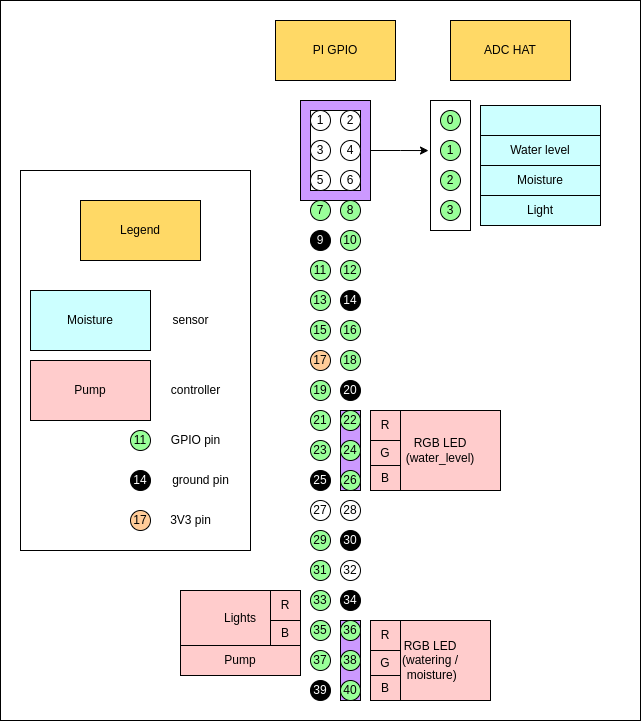

The diagram above was exported from draw.io. Its source (the exported page's mxGraphModel, read from the mxfile embedded in the PNG):
<mxGraphModel dx="1434" dy="889" grid="1" gridSize="10" guides="1" tooltips="1" connect="1" arrows="1" fold="1" page="1" pageScale="1" pageWidth="827" pageHeight="1169" math="0" shadow="0">
  <root>
    <mxCell id="0" />
    <mxCell id="1" parent="0" />
    <mxCell id="VjOPZn-xWlGUPiqA6m58-95" value="" style="rounded=0;whiteSpace=wrap;html=1;strokeColor=default;fontColor=#000000;fillColor=#FFFFFF;" parent="1" vertex="1">
      <mxGeometry x="70" y="130" width="640" height="720" as="geometry" />
    </mxCell>
    <mxCell id="hfz7LXhfsWjKZ5DqgxQD-3" value="" style="rounded=0;whiteSpace=wrap;html=1;fontColor=#FFFFFF;fillColor=#CC99FF;" vertex="1" parent="1">
      <mxGeometry x="410" y="540" width="20" height="80" as="geometry" />
    </mxCell>
    <mxCell id="VjOPZn-xWlGUPiqA6m58-49" value="" style="rounded=0;whiteSpace=wrap;html=1;fontColor=#FFFFFF;fillColor=#CC99FF;" parent="1" vertex="1">
      <mxGeometry x="410" y="750" width="20" height="80" as="geometry" />
    </mxCell>
    <mxCell id="VjOPZn-xWlGUPiqA6m58-63" style="edgeStyle=orthogonalEdgeStyle;rounded=0;orthogonalLoop=1;jettySize=auto;html=1;entryX=-0.05;entryY=0.385;entryDx=0;entryDy=0;entryPerimeter=0;fontColor=#000000;" parent="1" source="VjOPZn-xWlGUPiqA6m58-44" target="VjOPZn-xWlGUPiqA6m58-56" edge="1">
      <mxGeometry relative="1" as="geometry" />
    </mxCell>
    <mxCell id="VjOPZn-xWlGUPiqA6m58-44" value="" style="rounded=0;whiteSpace=wrap;html=1;fillColor=#CC99FF;" parent="1" vertex="1">
      <mxGeometry x="370" y="230" width="70" height="100" as="geometry" />
    </mxCell>
    <mxCell id="VjOPZn-xWlGUPiqA6m58-43" value="" style="rounded=0;whiteSpace=wrap;html=1;fillColor=default;" parent="1" vertex="1">
      <mxGeometry x="380" y="240" width="50" height="80" as="geometry" />
    </mxCell>
    <mxCell id="VjOPZn-xWlGUPiqA6m58-3" value="1" style="ellipse;whiteSpace=wrap;html=1;aspect=fixed;" parent="1" vertex="1">
      <mxGeometry x="380" y="240" width="20" height="20" as="geometry" />
    </mxCell>
    <mxCell id="VjOPZn-xWlGUPiqA6m58-4" value="2" style="ellipse;whiteSpace=wrap;html=1;aspect=fixed;" parent="1" vertex="1">
      <mxGeometry x="410" y="240" width="20" height="20" as="geometry" />
    </mxCell>
    <mxCell id="VjOPZn-xWlGUPiqA6m58-5" value="4" style="ellipse;whiteSpace=wrap;html=1;aspect=fixed;" parent="1" vertex="1">
      <mxGeometry x="410" y="270" width="20" height="20" as="geometry" />
    </mxCell>
    <mxCell id="VjOPZn-xWlGUPiqA6m58-6" value="3" style="ellipse;whiteSpace=wrap;html=1;aspect=fixed;" parent="1" vertex="1">
      <mxGeometry x="380" y="270" width="20" height="20" as="geometry" />
    </mxCell>
    <mxCell id="VjOPZn-xWlGUPiqA6m58-7" value="6" style="ellipse;whiteSpace=wrap;html=1;aspect=fixed;" parent="1" vertex="1">
      <mxGeometry x="410" y="300" width="20" height="20" as="geometry" />
    </mxCell>
    <mxCell id="VjOPZn-xWlGUPiqA6m58-8" value="5" style="ellipse;whiteSpace=wrap;html=1;aspect=fixed;" parent="1" vertex="1">
      <mxGeometry x="380" y="300" width="20" height="20" as="geometry" />
    </mxCell>
    <mxCell id="VjOPZn-xWlGUPiqA6m58-9" value="8" style="ellipse;whiteSpace=wrap;html=1;aspect=fixed;fillColor=#99FF99;" parent="1" vertex="1">
      <mxGeometry x="410" y="330" width="20" height="20" as="geometry" />
    </mxCell>
    <mxCell id="VjOPZn-xWlGUPiqA6m58-10" value="7" style="ellipse;whiteSpace=wrap;html=1;aspect=fixed;fillColor=#99FF99;" parent="1" vertex="1">
      <mxGeometry x="380" y="330" width="20" height="20" as="geometry" />
    </mxCell>
    <mxCell id="VjOPZn-xWlGUPiqA6m58-11" value="10" style="ellipse;whiteSpace=wrap;html=1;aspect=fixed;fillColor=#99FF99;" parent="1" vertex="1">
      <mxGeometry x="410" y="360" width="20" height="20" as="geometry" />
    </mxCell>
    <mxCell id="VjOPZn-xWlGUPiqA6m58-12" value="&lt;font color=&quot;#f0f0f0&quot;&gt;9&lt;/font&gt;" style="ellipse;whiteSpace=wrap;html=1;aspect=fixed;fillColor=#000000;" parent="1" vertex="1">
      <mxGeometry x="380" y="360" width="20" height="20" as="geometry" />
    </mxCell>
    <mxCell id="VjOPZn-xWlGUPiqA6m58-13" value="&lt;font color=&quot;#ffffff&quot;&gt;20&lt;/font&gt;" style="ellipse;whiteSpace=wrap;html=1;aspect=fixed;fillColor=#000000;" parent="1" vertex="1">
      <mxGeometry x="410" y="510" width="20" height="20" as="geometry" />
    </mxCell>
    <mxCell id="VjOPZn-xWlGUPiqA6m58-14" value="19" style="ellipse;whiteSpace=wrap;html=1;aspect=fixed;fillColor=#99FF99;" parent="1" vertex="1">
      <mxGeometry x="380" y="510" width="20" height="20" as="geometry" />
    </mxCell>
    <mxCell id="VjOPZn-xWlGUPiqA6m58-15" value="11" style="ellipse;whiteSpace=wrap;html=1;aspect=fixed;fillColor=#99FF99;" parent="1" vertex="1">
      <mxGeometry x="380" y="390" width="20" height="20" as="geometry" />
    </mxCell>
    <mxCell id="VjOPZn-xWlGUPiqA6m58-16" value="12" style="ellipse;whiteSpace=wrap;html=1;aspect=fixed;fillColor=#99FF99;" parent="1" vertex="1">
      <mxGeometry x="410" y="390" width="20" height="20" as="geometry" />
    </mxCell>
    <mxCell id="VjOPZn-xWlGUPiqA6m58-17" value="&lt;font color=&quot;#ffffff&quot;&gt;14&lt;/font&gt;" style="ellipse;whiteSpace=wrap;html=1;aspect=fixed;fillColor=#000000;" parent="1" vertex="1">
      <mxGeometry x="410" y="420" width="20" height="20" as="geometry" />
    </mxCell>
    <mxCell id="VjOPZn-xWlGUPiqA6m58-18" value="13" style="ellipse;whiteSpace=wrap;html=1;aspect=fixed;fillColor=#99FF99;" parent="1" vertex="1">
      <mxGeometry x="380" y="420" width="20" height="20" as="geometry" />
    </mxCell>
    <mxCell id="VjOPZn-xWlGUPiqA6m58-19" value="15" style="ellipse;whiteSpace=wrap;html=1;aspect=fixed;fillColor=#99FF99;" parent="1" vertex="1">
      <mxGeometry x="380" y="450" width="20" height="20" as="geometry" />
    </mxCell>
    <mxCell id="VjOPZn-xWlGUPiqA6m58-20" value="16" style="ellipse;whiteSpace=wrap;html=1;aspect=fixed;fillColor=#99FF99;" parent="1" vertex="1">
      <mxGeometry x="410" y="450" width="20" height="20" as="geometry" />
    </mxCell>
    <mxCell id="VjOPZn-xWlGUPiqA6m58-21" value="18" style="ellipse;whiteSpace=wrap;html=1;aspect=fixed;fillColor=#99FF99;" parent="1" vertex="1">
      <mxGeometry x="410" y="480" width="20" height="20" as="geometry" />
    </mxCell>
    <mxCell id="VjOPZn-xWlGUPiqA6m58-22" value="17" style="ellipse;whiteSpace=wrap;html=1;aspect=fixed;fillColor=#FFCC99;" parent="1" vertex="1">
      <mxGeometry x="380" y="480" width="20" height="20" as="geometry" />
    </mxCell>
    <mxCell id="VjOPZn-xWlGUPiqA6m58-23" value="21" style="ellipse;whiteSpace=wrap;html=1;aspect=fixed;fillColor=#99FF99;" parent="1" vertex="1">
      <mxGeometry x="380" y="540" width="20" height="20" as="geometry" />
    </mxCell>
    <mxCell id="VjOPZn-xWlGUPiqA6m58-24" value="22" style="ellipse;whiteSpace=wrap;html=1;aspect=fixed;fillColor=#99FF99;" parent="1" vertex="1">
      <mxGeometry x="410" y="540" width="20" height="20" as="geometry" />
    </mxCell>
    <mxCell id="VjOPZn-xWlGUPiqA6m58-25" value="24" style="ellipse;whiteSpace=wrap;html=1;aspect=fixed;fillColor=#99FF99;" parent="1" vertex="1">
      <mxGeometry x="410" y="570" width="20" height="20" as="geometry" />
    </mxCell>
    <mxCell id="VjOPZn-xWlGUPiqA6m58-26" value="23" style="ellipse;whiteSpace=wrap;html=1;aspect=fixed;fillColor=#99FF99;" parent="1" vertex="1">
      <mxGeometry x="380" y="570" width="20" height="20" as="geometry" />
    </mxCell>
    <mxCell id="VjOPZn-xWlGUPiqA6m58-27" value="26" style="ellipse;whiteSpace=wrap;html=1;aspect=fixed;fillColor=#99FF99;" parent="1" vertex="1">
      <mxGeometry x="410" y="600" width="20" height="20" as="geometry" />
    </mxCell>
    <mxCell id="VjOPZn-xWlGUPiqA6m58-28" value="&lt;font color=&quot;#ffffff&quot;&gt;25&lt;/font&gt;" style="ellipse;whiteSpace=wrap;html=1;aspect=fixed;fillColor=#000000;" parent="1" vertex="1">
      <mxGeometry x="380" y="600" width="20" height="20" as="geometry" />
    </mxCell>
    <mxCell id="VjOPZn-xWlGUPiqA6m58-29" value="28" style="ellipse;whiteSpace=wrap;html=1;aspect=fixed;" parent="1" vertex="1">
      <mxGeometry x="410" y="630" width="20" height="20" as="geometry" />
    </mxCell>
    <mxCell id="VjOPZn-xWlGUPiqA6m58-30" value="27" style="ellipse;whiteSpace=wrap;html=1;aspect=fixed;" parent="1" vertex="1">
      <mxGeometry x="380" y="630" width="20" height="20" as="geometry" />
    </mxCell>
    <mxCell id="VjOPZn-xWlGUPiqA6m58-31" value="&lt;font color=&quot;#ffffff&quot;&gt;30&lt;/font&gt;" style="ellipse;whiteSpace=wrap;html=1;aspect=fixed;fillColor=#000000;" parent="1" vertex="1">
      <mxGeometry x="410" y="660" width="20" height="20" as="geometry" />
    </mxCell>
    <mxCell id="VjOPZn-xWlGUPiqA6m58-32" value="29" style="ellipse;whiteSpace=wrap;html=1;aspect=fixed;fillColor=#99FF99;" parent="1" vertex="1">
      <mxGeometry x="380" y="660" width="20" height="20" as="geometry" />
    </mxCell>
    <mxCell id="VjOPZn-xWlGUPiqA6m58-33" value="40" style="ellipse;whiteSpace=wrap;html=1;aspect=fixed;fillColor=#99FF99;" parent="1" vertex="1">
      <mxGeometry x="410" y="810" width="20" height="20" as="geometry" />
    </mxCell>
    <mxCell id="VjOPZn-xWlGUPiqA6m58-34" value="&lt;font color=&quot;#ffffff&quot;&gt;39&lt;/font&gt;" style="ellipse;whiteSpace=wrap;html=1;aspect=fixed;fillColor=#000000;" parent="1" vertex="1">
      <mxGeometry x="380" y="810" width="20" height="20" as="geometry" />
    </mxCell>
    <mxCell id="VjOPZn-xWlGUPiqA6m58-35" value="31" style="ellipse;whiteSpace=wrap;html=1;aspect=fixed;fillColor=#99FF99;" parent="1" vertex="1">
      <mxGeometry x="380" y="690" width="20" height="20" as="geometry" />
    </mxCell>
    <mxCell id="VjOPZn-xWlGUPiqA6m58-36" value="32" style="ellipse;whiteSpace=wrap;html=1;aspect=fixed;" parent="1" vertex="1">
      <mxGeometry x="410" y="690" width="20" height="20" as="geometry" />
    </mxCell>
    <mxCell id="VjOPZn-xWlGUPiqA6m58-37" value="&lt;font color=&quot;#ffffff&quot;&gt;34&lt;/font&gt;" style="ellipse;whiteSpace=wrap;html=1;aspect=fixed;fillColor=#000000;" parent="1" vertex="1">
      <mxGeometry x="410" y="720" width="20" height="20" as="geometry" />
    </mxCell>
    <mxCell id="VjOPZn-xWlGUPiqA6m58-38" value="33" style="ellipse;whiteSpace=wrap;html=1;aspect=fixed;fillColor=#99FF99;" parent="1" vertex="1">
      <mxGeometry x="380" y="720" width="20" height="20" as="geometry" />
    </mxCell>
    <mxCell id="VjOPZn-xWlGUPiqA6m58-39" value="35" style="ellipse;whiteSpace=wrap;html=1;aspect=fixed;fillColor=#99FF99;" parent="1" vertex="1">
      <mxGeometry x="380" y="750" width="20" height="20" as="geometry" />
    </mxCell>
    <mxCell id="VjOPZn-xWlGUPiqA6m58-40" value="36" style="ellipse;whiteSpace=wrap;html=1;aspect=fixed;fillColor=#99FF99;" parent="1" vertex="1">
      <mxGeometry x="410" y="750" width="20" height="20" as="geometry" />
    </mxCell>
    <mxCell id="VjOPZn-xWlGUPiqA6m58-41" value="38" style="ellipse;whiteSpace=wrap;html=1;aspect=fixed;fillColor=#99FF99;" parent="1" vertex="1">
      <mxGeometry x="410" y="780" width="20" height="20" as="geometry" />
    </mxCell>
    <mxCell id="VjOPZn-xWlGUPiqA6m58-42" value="37" style="ellipse;whiteSpace=wrap;html=1;aspect=fixed;fillColor=#99FF99;" parent="1" vertex="1">
      <mxGeometry x="380" y="780" width="20" height="20" as="geometry" />
    </mxCell>
    <mxCell id="VjOPZn-xWlGUPiqA6m58-45" value="ADC HAT" style="rounded=0;whiteSpace=wrap;html=1;fillColor=#FFD966;" parent="1" vertex="1">
      <mxGeometry x="520" y="150" width="120" height="60" as="geometry" />
    </mxCell>
    <mxCell id="VjOPZn-xWlGUPiqA6m58-51" value="&lt;font style=&quot;--darkreader-inline-color:#181a1b;&quot; data-darkreader-inline-color=&quot;&quot; color=&quot;#000000&quot;&gt;RGB LED&lt;br&gt;(watering /&lt;br&gt;&amp;nbsp;moisture)&lt;br&gt;&lt;/font&gt;" style="rounded=0;whiteSpace=wrap;html=1;fontColor=#FFFFFF;fillColor=#FFCCCC;" parent="1" vertex="1">
      <mxGeometry x="440" y="750" width="120" height="80" as="geometry" />
    </mxCell>
    <mxCell id="VjOPZn-xWlGUPiqA6m58-52" value="" style="rounded=0;whiteSpace=wrap;html=1;fontColor=#000000;fillColor=#FFFFFF;strokeColor=none;" parent="1" vertex="1">
      <mxGeometry x="440" y="750" width="30" height="80" as="geometry" />
    </mxCell>
    <mxCell id="VjOPZn-xWlGUPiqA6m58-56" value="" style="rounded=0;whiteSpace=wrap;html=1;fontColor=#000000;fillColor=#FFFFFF;" parent="1" vertex="1">
      <mxGeometry x="500" y="230" width="40" height="130" as="geometry" />
    </mxCell>
    <mxCell id="VjOPZn-xWlGUPiqA6m58-58" value="0" style="ellipse;whiteSpace=wrap;html=1;aspect=fixed;fillColor=#99FF99;" parent="1" vertex="1">
      <mxGeometry x="510" y="240" width="20" height="20" as="geometry" />
    </mxCell>
    <mxCell id="VjOPZn-xWlGUPiqA6m58-59" value="1" style="ellipse;whiteSpace=wrap;html=1;aspect=fixed;fillColor=#99FF99;" parent="1" vertex="1">
      <mxGeometry x="510" y="270" width="20" height="20" as="geometry" />
    </mxCell>
    <mxCell id="VjOPZn-xWlGUPiqA6m58-60" value="2" style="ellipse;whiteSpace=wrap;html=1;aspect=fixed;fillColor=#99FF99;" parent="1" vertex="1">
      <mxGeometry x="510" y="300" width="20" height="20" as="geometry" />
    </mxCell>
    <mxCell id="VjOPZn-xWlGUPiqA6m58-61" value="3" style="ellipse;whiteSpace=wrap;html=1;aspect=fixed;fillColor=#99FF99;" parent="1" vertex="1">
      <mxGeometry x="510" y="330" width="20" height="20" as="geometry" />
    </mxCell>
    <mxCell id="VjOPZn-xWlGUPiqA6m58-62" value="PI GPIO" style="rounded=0;whiteSpace=wrap;html=1;fontColor=#000000;fillColor=#FFD966;" parent="1" vertex="1">
      <mxGeometry x="345" y="150" width="120" height="60" as="geometry" />
    </mxCell>
    <mxCell id="VjOPZn-xWlGUPiqA6m58-65" value="" style="rounded=0;whiteSpace=wrap;html=1;fontColor=#000000;fillColor=#CCFFFF;" parent="1" vertex="1">
      <mxGeometry x="550" y="235" width="120" height="30" as="geometry" />
    </mxCell>
    <mxCell id="VjOPZn-xWlGUPiqA6m58-66" value="Water level" style="rounded=0;whiteSpace=wrap;html=1;fontColor=#000000;fillColor=#CCFFFF;" parent="1" vertex="1">
      <mxGeometry x="550" y="265" width="120" height="30" as="geometry" />
    </mxCell>
    <mxCell id="VjOPZn-xWlGUPiqA6m58-67" value="Moisture" style="rounded=0;whiteSpace=wrap;html=1;fontColor=#000000;fillColor=#CCFFFF;" parent="1" vertex="1">
      <mxGeometry x="550" y="295" width="120" height="30" as="geometry" />
    </mxCell>
    <mxCell id="VjOPZn-xWlGUPiqA6m58-69" value="Light" style="rounded=0;whiteSpace=wrap;html=1;fontColor=#000000;fillColor=#CCFFFF;" parent="1" vertex="1">
      <mxGeometry x="550" y="325" width="120" height="30" as="geometry" />
    </mxCell>
    <mxCell id="VjOPZn-xWlGUPiqA6m58-71" value="Pump" style="rounded=0;whiteSpace=wrap;html=1;fontColor=#000000;fillColor=#FFCCCC;" parent="1" vertex="1">
      <mxGeometry x="250" y="775" width="120" height="30" as="geometry" />
    </mxCell>
    <mxCell id="VjOPZn-xWlGUPiqA6m58-73" value="Lights" style="rounded=0;whiteSpace=wrap;html=1;fontColor=#000000;fillColor=#FFCCCC;" parent="1" vertex="1">
      <mxGeometry x="250" y="720" width="120" height="55" as="geometry" />
    </mxCell>
    <mxCell id="VjOPZn-xWlGUPiqA6m58-76" value="R" style="rounded=0;whiteSpace=wrap;html=1;fontColor=#000000;fillColor=#FFCCCC;" parent="1" vertex="1">
      <mxGeometry x="340" y="720" width="30" height="30" as="geometry" />
    </mxCell>
    <mxCell id="VjOPZn-xWlGUPiqA6m58-77" value="B" style="rounded=0;whiteSpace=wrap;html=1;fontColor=#000000;fillColor=#FFCCCC;" parent="1" vertex="1">
      <mxGeometry x="340" y="750" width="30" height="25" as="geometry" />
    </mxCell>
    <mxCell id="VjOPZn-xWlGUPiqA6m58-84" value="R" style="rounded=0;whiteSpace=wrap;html=1;fontColor=#000000;fillColor=#FFCCCC;" parent="1" vertex="1">
      <mxGeometry x="440" y="750" width="30" height="30" as="geometry" />
    </mxCell>
    <mxCell id="VjOPZn-xWlGUPiqA6m58-85" value="B" style="rounded=0;whiteSpace=wrap;html=1;fontColor=#000000;fillColor=#FFCCCC;" parent="1" vertex="1">
      <mxGeometry x="440" y="805" width="30" height="25" as="geometry" />
    </mxCell>
    <mxCell id="VjOPZn-xWlGUPiqA6m58-86" value="G" style="rounded=0;whiteSpace=wrap;html=1;fontColor=#000000;fillColor=#FFCCCC;" parent="1" vertex="1">
      <mxGeometry x="440" y="780" width="30" height="25" as="geometry" />
    </mxCell>
    <mxCell id="VjOPZn-xWlGUPiqA6m58-94" value="" style="group" parent="1" vertex="1" connectable="0">
      <mxGeometry x="90" y="300" width="230" height="380" as="geometry" />
    </mxCell>
    <mxCell id="VjOPZn-xWlGUPiqA6m58-93" value="" style="rounded=0;whiteSpace=wrap;html=1;strokeColor=default;fontColor=#000000;fillColor=#FFFFFF;" parent="VjOPZn-xWlGUPiqA6m58-94" vertex="1">
      <mxGeometry width="230" height="380" as="geometry" />
    </mxCell>
    <mxCell id="VjOPZn-xWlGUPiqA6m58-78" value="Legend" style="rounded=0;whiteSpace=wrap;html=1;fontColor=#000000;fillColor=#FFD966;" parent="VjOPZn-xWlGUPiqA6m58-94" vertex="1">
      <mxGeometry x="60" y="30" width="120" height="60" as="geometry" />
    </mxCell>
    <mxCell id="VjOPZn-xWlGUPiqA6m58-79" value="Moisture" style="rounded=0;whiteSpace=wrap;html=1;fontColor=#000000;fillColor=#CCFFFF;" parent="VjOPZn-xWlGUPiqA6m58-94" vertex="1">
      <mxGeometry x="10" y="120" width="120" height="60" as="geometry" />
    </mxCell>
    <mxCell id="VjOPZn-xWlGUPiqA6m58-80" value="11" style="ellipse;whiteSpace=wrap;html=1;aspect=fixed;fontColor=#000000;fillColor=#99FF99;" parent="VjOPZn-xWlGUPiqA6m58-94" vertex="1">
      <mxGeometry x="110" y="260" width="20" height="20" as="geometry" />
    </mxCell>
    <mxCell id="VjOPZn-xWlGUPiqA6m58-81" value="&lt;font color=&quot;#ffffff&quot;&gt;14&lt;/font&gt;" style="ellipse;whiteSpace=wrap;html=1;aspect=fixed;fillColor=#000000;" parent="VjOPZn-xWlGUPiqA6m58-94" vertex="1">
      <mxGeometry x="110" y="300" width="20" height="20" as="geometry" />
    </mxCell>
    <mxCell id="VjOPZn-xWlGUPiqA6m58-82" value="sensor" style="text;html=1;align=center;verticalAlign=middle;resizable=0;points=[];autosize=1;strokeColor=none;fillColor=none;fontColor=#000000;" parent="VjOPZn-xWlGUPiqA6m58-94" vertex="1">
      <mxGeometry x="140" y="135" width="60" height="30" as="geometry" />
    </mxCell>
    <mxCell id="VjOPZn-xWlGUPiqA6m58-83" value="Pump" style="rounded=0;whiteSpace=wrap;html=1;fontColor=#000000;fillColor=#FFCCCC;" parent="VjOPZn-xWlGUPiqA6m58-94" vertex="1">
      <mxGeometry x="10" y="190" width="120" height="60" as="geometry" />
    </mxCell>
    <mxCell id="VjOPZn-xWlGUPiqA6m58-87" value="controller" style="text;html=1;align=center;verticalAlign=middle;resizable=0;points=[];autosize=1;strokeColor=none;fillColor=none;fontColor=#000000;" parent="VjOPZn-xWlGUPiqA6m58-94" vertex="1">
      <mxGeometry x="140" y="205" width="70" height="30" as="geometry" />
    </mxCell>
    <mxCell id="VjOPZn-xWlGUPiqA6m58-88" value="GPIO pin" style="text;html=1;align=center;verticalAlign=middle;resizable=0;points=[];autosize=1;strokeColor=none;fillColor=none;fontColor=#000000;" parent="VjOPZn-xWlGUPiqA6m58-94" vertex="1">
      <mxGeometry x="140" y="255" width="70" height="30" as="geometry" />
    </mxCell>
    <mxCell id="VjOPZn-xWlGUPiqA6m58-89" value="ground pin" style="text;html=1;align=center;verticalAlign=middle;resizable=0;points=[];autosize=1;strokeColor=none;fillColor=none;fontColor=#000000;" parent="VjOPZn-xWlGUPiqA6m58-94" vertex="1">
      <mxGeometry x="140" y="295" width="80" height="30" as="geometry" />
    </mxCell>
    <mxCell id="VjOPZn-xWlGUPiqA6m58-91" value="17" style="ellipse;whiteSpace=wrap;html=1;aspect=fixed;fillColor=#FFCC99;" parent="VjOPZn-xWlGUPiqA6m58-94" vertex="1">
      <mxGeometry x="110" y="340" width="20" height="20" as="geometry" />
    </mxCell>
    <mxCell id="VjOPZn-xWlGUPiqA6m58-92" value="3V3 pin" style="text;html=1;align=center;verticalAlign=middle;resizable=0;points=[];autosize=1;strokeColor=none;fillColor=none;fontColor=#000000;" parent="VjOPZn-xWlGUPiqA6m58-94" vertex="1">
      <mxGeometry x="140" y="335" width="60" height="30" as="geometry" />
    </mxCell>
    <mxCell id="hfz7LXhfsWjKZ5DqgxQD-4" value="&lt;font style=&quot;--darkreader-inline-color:#181a1b;&quot; data-darkreader-inline-color=&quot;&quot; color=&quot;#000000&quot;&gt;RGB LED&lt;br&gt;(water_level)&lt;br&gt;&lt;/font&gt;" style="rounded=0;whiteSpace=wrap;html=1;fontColor=#FFFFFF;fillColor=#FFCCCC;" vertex="1" parent="1">
      <mxGeometry x="450" y="540" width="120" height="80" as="geometry" />
    </mxCell>
    <mxCell id="hfz7LXhfsWjKZ5DqgxQD-5" value="R" style="rounded=0;whiteSpace=wrap;html=1;fontColor=#000000;fillColor=#FFCCCC;" vertex="1" parent="1">
      <mxGeometry x="440" y="540" width="30" height="30" as="geometry" />
    </mxCell>
    <mxCell id="hfz7LXhfsWjKZ5DqgxQD-6" value="B" style="rounded=0;whiteSpace=wrap;html=1;fontColor=#000000;fillColor=#FFCCCC;" vertex="1" parent="1">
      <mxGeometry x="440" y="595" width="30" height="25" as="geometry" />
    </mxCell>
    <mxCell id="hfz7LXhfsWjKZ5DqgxQD-7" value="G" style="rounded=0;whiteSpace=wrap;html=1;fontColor=#000000;fillColor=#FFCCCC;" vertex="1" parent="1">
      <mxGeometry x="440" y="570" width="30" height="25" as="geometry" />
    </mxCell>
  </root>
</mxGraphModel>